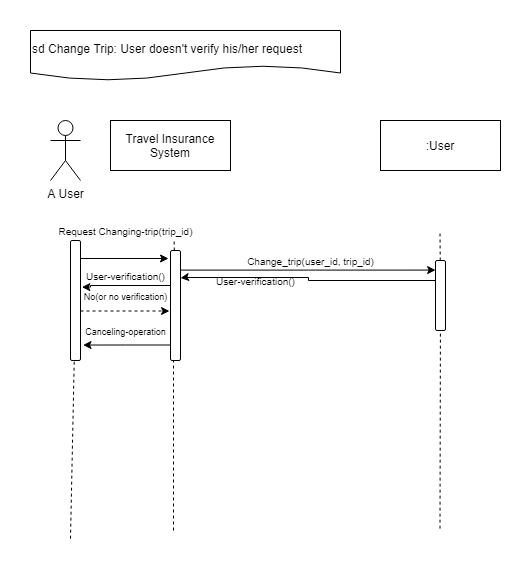

The diagram above was exported from draw.io. Its source (the exported page's mxGraphModel, read from the mxfile embedded in the PNG):
<mxGraphModel dx="1038" dy="531" grid="1" gridSize="10" guides="1" tooltips="1" connect="1" arrows="1" fold="1" page="1" pageScale="1" pageWidth="850" pageHeight="1100" math="0" shadow="0">
  <root>
    <mxCell id="0" />
    <mxCell id="1" parent="0" />
    <mxCell id="KBnVVDGbb_N-hHHOFeTa-1" value="A User" style="shape=umlActor;verticalLabelPosition=bottom;labelBackgroundColor=#ffffff;verticalAlign=top;html=1;outlineConnect=0;" parent="1" vertex="1">
      <mxGeometry x="50" y="100" width="30" height="60" as="geometry" />
    </mxCell>
    <mxCell id="KBnVVDGbb_N-hHHOFeTa-7" value="" style="endArrow=none;dashed=1;html=1;" parent="1" source="KBnVVDGbb_N-hHHOFeTa-17" edge="1">
      <mxGeometry width="50" height="50" relative="1" as="geometry">
        <mxPoint x="70" y="518.17138671875" as="sourcePoint" />
        <mxPoint x="70" y="220" as="targetPoint" />
        <Array as="points" />
      </mxGeometry>
    </mxCell>
    <mxCell id="KBnVVDGbb_N-hHHOFeTa-8" value="" style="endArrow=none;dashed=1;html=1;entryX=0.824;entryY=0.987;entryDx=0;entryDy=0;entryPerimeter=0;" parent="1" source="KBnVVDGbb_N-hHHOFeTa-21" target="KBnVVDGbb_N-hHHOFeTa-25" edge="1">
      <mxGeometry width="50" height="50" relative="1" as="geometry">
        <mxPoint x="179.49999999999997" y="518.17138671875" as="sourcePoint" />
        <mxPoint x="179.49999999999997" y="220" as="targetPoint" />
        <Array as="points" />
      </mxGeometry>
    </mxCell>
    <mxCell id="KBnVVDGbb_N-hHHOFeTa-10" value="sd Change Trip: User doesn't verify his/her request" style="shape=document;whiteSpace=wrap;html=1;boundedLbl=1;align=left;" parent="1" vertex="1">
      <mxGeometry x="30" y="10" width="310" height="50" as="geometry" />
    </mxCell>
    <mxCell id="KBnVVDGbb_N-hHHOFeTa-11" value=":User" style="rounded=0;whiteSpace=wrap;html=1;" parent="1" vertex="1">
      <mxGeometry x="380" y="100" width="120" height="50" as="geometry" />
    </mxCell>
    <mxCell id="KBnVVDGbb_N-hHHOFeTa-14" value="" style="endArrow=none;dashed=1;html=1;" parent="1" source="_FuSU4Yb4MEvBPnrBbRU-7" edge="1">
      <mxGeometry width="50" height="50" relative="1" as="geometry">
        <mxPoint x="439.5" y="508.17138671875" as="sourcePoint" />
        <mxPoint x="439.5" y="210" as="targetPoint" />
        <Array as="points" />
      </mxGeometry>
    </mxCell>
    <mxCell id="KBnVVDGbb_N-hHHOFeTa-25" value="&lt;font style=&quot;font-size: 10px&quot;&gt;Request Changing-trip(trip_id)&lt;/font&gt;" style="text;html=1;align=center;verticalAlign=middle;resizable=0;points=[];autosize=1;" parent="1" vertex="1">
      <mxGeometry x="50" y="200" width="150" height="20" as="geometry" />
    </mxCell>
    <mxCell id="4C6k4CgBuftYHRcN3v5Q-6" style="edgeStyle=orthogonalEdgeStyle;rounded=0;orthogonalLoop=1;jettySize=auto;html=1;exitX=0.25;exitY=0;exitDx=0;exitDy=0;" parent="1" source="KBnVVDGbb_N-hHHOFeTa-17" edge="1">
      <mxGeometry relative="1" as="geometry">
        <mxPoint x="168" y="238" as="targetPoint" />
        <Array as="points">
          <mxPoint x="80" y="238" />
        </Array>
      </mxGeometry>
    </mxCell>
    <mxCell id="_FuSU4Yb4MEvBPnrBbRU-17" style="edgeStyle=orthogonalEdgeStyle;rounded=0;orthogonalLoop=1;jettySize=auto;html=1;endArrow=classic;endFill=1;entryX=0.9;entryY=0.027;entryDx=0;entryDy=0;dashed=1;entryPerimeter=0;" parent="1" source="KBnVVDGbb_N-hHHOFeTa-17" edge="1">
      <mxGeometry relative="1" as="geometry">
        <mxPoint x="169" y="290.53999999999996" as="targetPoint" />
        <Array as="points">
          <mxPoint x="160" y="290" />
        </Array>
      </mxGeometry>
    </mxCell>
    <mxCell id="KBnVVDGbb_N-hHHOFeTa-17" value="" style="rounded=1;whiteSpace=wrap;html=1;direction=south;" parent="1" vertex="1">
      <mxGeometry x="70" y="220" width="10" height="120" as="geometry" />
    </mxCell>
    <mxCell id="4C6k4CgBuftYHRcN3v5Q-4" value="" style="endArrow=none;dashed=1;html=1;" parent="1" target="KBnVVDGbb_N-hHHOFeTa-17" edge="1">
      <mxGeometry width="50" height="50" relative="1" as="geometry">
        <mxPoint x="70" y="518.17138671875" as="sourcePoint" />
        <mxPoint x="70" y="220" as="targetPoint" />
        <Array as="points" />
      </mxGeometry>
    </mxCell>
    <mxCell id="_FuSU4Yb4MEvBPnrBbRU-15" style="edgeStyle=orthogonalEdgeStyle;rounded=0;orthogonalLoop=1;jettySize=auto;html=1;entryX=0.015;entryY=1.081;entryDx=0;entryDy=0;entryPerimeter=0;endArrow=classic;endFill=1;" parent="1" source="KBnVVDGbb_N-hHHOFeTa-21" target="_FuSU4Yb4MEvBPnrBbRU-16" edge="1">
      <mxGeometry relative="1" as="geometry">
        <Array as="points">
          <mxPoint x="90" y="265" />
          <mxPoint x="90" y="267" />
        </Array>
      </mxGeometry>
    </mxCell>
    <mxCell id="_FuSU4Yb4MEvBPnrBbRU-36" style="edgeStyle=orthogonalEdgeStyle;rounded=0;orthogonalLoop=1;jettySize=auto;html=1;entryX=0.137;entryY=0.989;entryDx=0;entryDy=0;entryPerimeter=0;endArrow=classic;endFill=1;" parent="1" source="KBnVVDGbb_N-hHHOFeTa-21" target="_FuSU4Yb4MEvBPnrBbRU-7" edge="1">
      <mxGeometry relative="1" as="geometry">
        <Array as="points">
          <mxPoint x="308" y="250" />
        </Array>
      </mxGeometry>
    </mxCell>
    <mxCell id="bKxoHd7e8poDYW1wgrss-5" style="edgeStyle=orthogonalEdgeStyle;rounded=0;orthogonalLoop=1;jettySize=auto;html=1;entryX=0.871;entryY=-0.253;entryDx=0;entryDy=0;entryPerimeter=0;" parent="1" source="KBnVVDGbb_N-hHHOFeTa-21" target="KBnVVDGbb_N-hHHOFeTa-17" edge="1">
      <mxGeometry relative="1" as="geometry">
        <Array as="points">
          <mxPoint x="125" y="325" />
        </Array>
      </mxGeometry>
    </mxCell>
    <mxCell id="KBnVVDGbb_N-hHHOFeTa-21" value="" style="rounded=1;whiteSpace=wrap;html=1;direction=south;" parent="1" vertex="1">
      <mxGeometry x="170" y="230" width="10" height="110" as="geometry" />
    </mxCell>
    <mxCell id="_FuSU4Yb4MEvBPnrBbRU-2" value="" style="endArrow=none;dashed=1;html=1;" parent="1" edge="1">
      <mxGeometry width="50" height="50" relative="1" as="geometry">
        <mxPoint x="173" y="510" as="sourcePoint" />
        <mxPoint x="173" y="340" as="targetPoint" />
        <Array as="points" />
      </mxGeometry>
    </mxCell>
    <mxCell id="_FuSU4Yb4MEvBPnrBbRU-10" value="&lt;font style=&quot;font-size: 10px&quot;&gt;Change_trip(user_id, trip_id)&lt;/font&gt;" style="text;html=1;align=center;verticalAlign=middle;resizable=0;points=[];autosize=1;" parent="1" vertex="1">
      <mxGeometry x="240" y="230" width="140" height="20" as="geometry" />
    </mxCell>
    <mxCell id="1xSZunJOPwzneb15rqkS-1" style="edgeStyle=orthogonalEdgeStyle;rounded=0;orthogonalLoop=1;jettySize=auto;html=1;entryX=0.25;entryY=0;entryDx=0;entryDy=0;" parent="1" source="_FuSU4Yb4MEvBPnrBbRU-7" target="KBnVVDGbb_N-hHHOFeTa-21" edge="1">
      <mxGeometry relative="1" as="geometry">
        <Array as="points">
          <mxPoint x="308" y="260" />
          <mxPoint x="308" y="257" />
          <mxPoint x="184" y="257" />
        </Array>
      </mxGeometry>
    </mxCell>
    <mxCell id="_FuSU4Yb4MEvBPnrBbRU-7" value="" style="rounded=1;whiteSpace=wrap;html=1;direction=south;" parent="1" vertex="1">
      <mxGeometry x="435" y="240" width="10" height="70" as="geometry" />
    </mxCell>
    <mxCell id="_FuSU4Yb4MEvBPnrBbRU-14" value="" style="endArrow=none;dashed=1;html=1;" parent="1" target="_FuSU4Yb4MEvBPnrBbRU-7" edge="1">
      <mxGeometry width="50" height="50" relative="1" as="geometry">
        <mxPoint x="439.5" y="508.17138671875" as="sourcePoint" />
        <mxPoint x="439.5" y="210" as="targetPoint" />
        <Array as="points" />
      </mxGeometry>
    </mxCell>
    <mxCell id="_FuSU4Yb4MEvBPnrBbRU-16" value="&lt;font style=&quot;font-size: 10px&quot;&gt;User-verification()&lt;/font&gt;" style="text;html=1;align=center;verticalAlign=middle;resizable=0;points=[];autosize=1;" parent="1" vertex="1">
      <mxGeometry x="80" y="245" width="90" height="20" as="geometry" />
    </mxCell>
    <mxCell id="_FuSU4Yb4MEvBPnrBbRU-18" value="&lt;font style=&quot;font-size: 9px&quot;&gt;No(or no verification)&lt;/font&gt;" style="text;html=1;align=center;verticalAlign=middle;resizable=0;points=[];autosize=1;" parent="1" vertex="1">
      <mxGeometry x="75" y="265" width="100" height="20" as="geometry" />
    </mxCell>
    <mxCell id="_FuSU4Yb4MEvBPnrBbRU-50" value="Text" style="text;html=1;align=center;verticalAlign=middle;resizable=0;points=[];autosize=1;" parent="1" vertex="1">
      <mxGeometry x="146" y="127" width="40" height="20" as="geometry" />
    </mxCell>
    <mxCell id="_FuSU4Yb4MEvBPnrBbRU-51" value="Travel Insurance System" style="rounded=0;whiteSpace=wrap;html=1;" parent="1" vertex="1">
      <mxGeometry x="110" y="100" width="120" height="50" as="geometry" />
    </mxCell>
    <mxCell id="1xSZunJOPwzneb15rqkS-2" value="&lt;font style=&quot;font-size: 10px&quot;&gt;User-verification()&lt;/font&gt;" style="text;html=1;align=center;verticalAlign=middle;resizable=0;points=[];autosize=1;" parent="1" vertex="1">
      <mxGeometry x="210" y="250" width="90" height="20" as="geometry" />
    </mxCell>
    <mxCell id="bKxoHd7e8poDYW1wgrss-1" style="edgeStyle=orthogonalEdgeStyle;rounded=0;orthogonalLoop=1;jettySize=auto;html=1;exitX=1;exitY=0.5;exitDx=0;exitDy=0;" parent="1" source="KBnVVDGbb_N-hHHOFeTa-21" target="KBnVVDGbb_N-hHHOFeTa-21" edge="1">
      <mxGeometry relative="1" as="geometry" />
    </mxCell>
    <mxCell id="bKxoHd7e8poDYW1wgrss-6" value="&lt;font style=&quot;font-size: 9px&quot;&gt;Canceling-operation&lt;/font&gt;" style="text;html=1;align=center;verticalAlign=middle;resizable=0;points=[];autosize=1;" parent="1" vertex="1">
      <mxGeometry x="75" y="300" width="100" height="20" as="geometry" />
    </mxCell>
  </root>
</mxGraphModel>